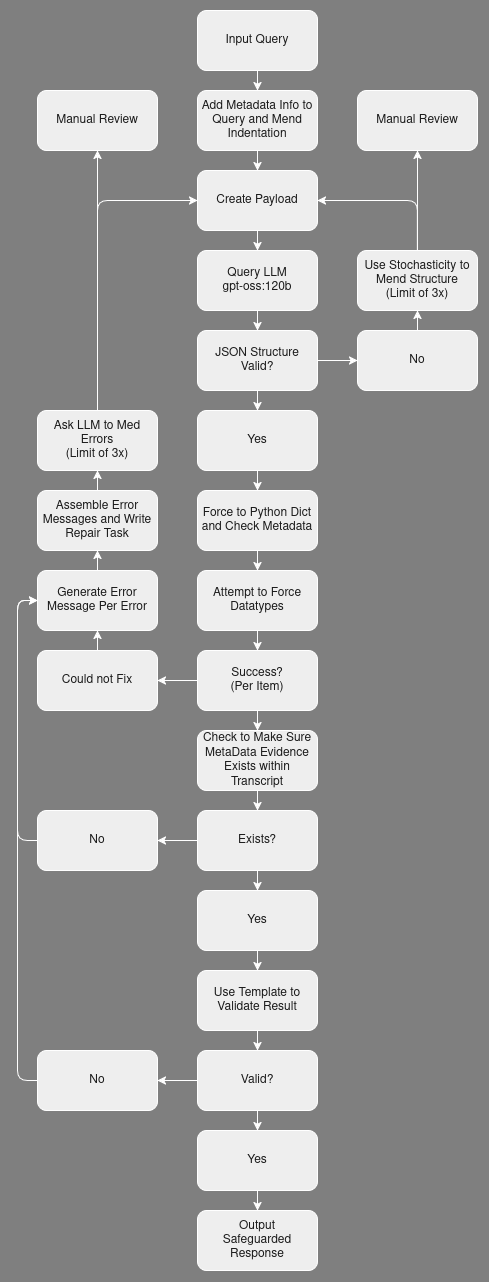

The diagram above was exported from draw.io. Its source (the exported page's mxGraphModel, read from the mxfile embedded in the PNG):
<mxGraphModel dx="1322" dy="1289" grid="0" gridSize="10" guides="1" tooltips="1" connect="1" arrows="1" fold="1" page="0" pageScale="1" pageWidth="850" pageHeight="1100" background="light-dark(#7f7f7f, #121212)" math="0" shadow="0">
  <root>
    <mxCell id="0" />
    <mxCell id="1" parent="0" />
    <mxCell id="dsG0As6F5iZqBfNoU6SJ-2" edge="1" parent="1" source="dsG0As6F5iZqBfNoU6SJ-3" style="edgeStyle=orthogonalEdgeStyle;rounded=1;orthogonalLoop=1;jettySize=auto;html=1;labelBackgroundColor=none;strokeColor=#FFFFFF;fontColor=default;" target="dsG0As6F5iZqBfNoU6SJ-5" value="">
      <mxGeometry relative="1" as="geometry" />
    </mxCell>
    <mxCell id="dsG0As6F5iZqBfNoU6SJ-3" parent="1" style="rounded=1;whiteSpace=wrap;html=1;labelBackgroundColor=none;fillColor=#EEEEEE;strokeColor=#FFFFFF;fontColor=#1A1A1A;" value="Input Query" vertex="1">
      <mxGeometry height="60" width="120" x="375" y="70" as="geometry" />
    </mxCell>
    <mxCell id="dsG0As6F5iZqBfNoU6SJ-4" edge="1" parent="1" source="dsG0As6F5iZqBfNoU6SJ-5" style="edgeStyle=orthogonalEdgeStyle;rounded=1;orthogonalLoop=1;jettySize=auto;html=1;labelBackgroundColor=none;strokeColor=#FFFFFF;fontColor=default;" target="dsG0As6F5iZqBfNoU6SJ-7" value="">
      <mxGeometry relative="1" as="geometry" />
    </mxCell>
    <mxCell id="dsG0As6F5iZqBfNoU6SJ-5" parent="1" style="rounded=1;whiteSpace=wrap;html=1;labelBackgroundColor=none;fillColor=#EEEEEE;strokeColor=#FFFFFF;fontColor=#1A1A1A;" value="Add Metadata Info to Query and Mend Indentation" vertex="1">
      <mxGeometry height="60" width="120" x="375" y="150" as="geometry" />
    </mxCell>
    <mxCell id="dsG0As6F5iZqBfNoU6SJ-6" edge="1" parent="1" source="dsG0As6F5iZqBfNoU6SJ-7" style="edgeStyle=orthogonalEdgeStyle;rounded=1;orthogonalLoop=1;jettySize=auto;html=1;labelBackgroundColor=none;strokeColor=#FFFFFF;fontColor=default;" target="dsG0As6F5iZqBfNoU6SJ-9" value="">
      <mxGeometry relative="1" as="geometry" />
    </mxCell>
    <mxCell id="dsG0As6F5iZqBfNoU6SJ-7" parent="1" style="rounded=1;whiteSpace=wrap;html=1;labelBackgroundColor=none;fillColor=#EEEEEE;strokeColor=#FFFFFF;fontColor=#1A1A1A;" value="Create Payload" vertex="1">
      <mxGeometry height="60" width="120" x="375" y="230" as="geometry" />
    </mxCell>
    <mxCell id="dsG0As6F5iZqBfNoU6SJ-8" edge="1" parent="1" source="dsG0As6F5iZqBfNoU6SJ-9" style="edgeStyle=orthogonalEdgeStyle;rounded=1;orthogonalLoop=1;jettySize=auto;html=1;labelBackgroundColor=none;strokeColor=#FFFFFF;fontColor=default;" target="dsG0As6F5iZqBfNoU6SJ-12" value="">
      <mxGeometry relative="1" as="geometry" />
    </mxCell>
    <mxCell id="dsG0As6F5iZqBfNoU6SJ-9" parent="1" style="rounded=1;whiteSpace=wrap;html=1;labelBackgroundColor=none;fillColor=#EEEEEE;strokeColor=#FFFFFF;fontColor=#1A1A1A;" value="&lt;div&gt;Query LLM&lt;/div&gt;&lt;div&gt;gpt-oss:120b&lt;/div&gt;" vertex="1">
      <mxGeometry height="60" width="120" x="375" y="310" as="geometry" />
    </mxCell>
    <mxCell id="dsG0As6F5iZqBfNoU6SJ-10" edge="1" parent="1" source="dsG0As6F5iZqBfNoU6SJ-12" style="edgeStyle=orthogonalEdgeStyle;rounded=1;orthogonalLoop=1;jettySize=auto;html=1;labelBackgroundColor=none;strokeColor=#FFFFFF;fontColor=default;" target="dsG0As6F5iZqBfNoU6SJ-14" value="">
      <mxGeometry relative="1" as="geometry" />
    </mxCell>
    <mxCell id="dsG0As6F5iZqBfNoU6SJ-11" edge="1" parent="1" source="dsG0As6F5iZqBfNoU6SJ-12" style="edgeStyle=orthogonalEdgeStyle;rounded=1;orthogonalLoop=1;jettySize=auto;html=1;labelBackgroundColor=none;strokeColor=#FFFFFF;fontColor=default;" target="dsG0As6F5iZqBfNoU6SJ-19" value="">
      <mxGeometry relative="1" as="geometry" />
    </mxCell>
    <mxCell id="dsG0As6F5iZqBfNoU6SJ-12" parent="1" style="rounded=1;whiteSpace=wrap;html=1;labelBackgroundColor=none;fillColor=#EEEEEE;strokeColor=#FFFFFF;fontColor=#1A1A1A;" value="&lt;div&gt;JSON Structure Valid?&lt;/div&gt;" vertex="1">
      <mxGeometry height="60" width="120" x="375" y="390" as="geometry" />
    </mxCell>
    <mxCell id="dsG0As6F5iZqBfNoU6SJ-13" edge="1" parent="1" source="dsG0As6F5iZqBfNoU6SJ-14" style="edgeStyle=orthogonalEdgeStyle;rounded=1;orthogonalLoop=1;jettySize=auto;html=1;labelBackgroundColor=none;strokeColor=#FFFFFF;fontColor=default;" target="dsG0As6F5iZqBfNoU6SJ-17" value="">
      <mxGeometry relative="1" as="geometry" />
    </mxCell>
    <mxCell id="dsG0As6F5iZqBfNoU6SJ-14" parent="1" style="rounded=1;whiteSpace=wrap;html=1;labelBackgroundColor=none;fillColor=#EEEEEE;strokeColor=#FFFFFF;fontColor=#1A1A1A;" value="&lt;div&gt;No&lt;/div&gt;" vertex="1">
      <mxGeometry height="60" width="120" x="535" y="390" as="geometry" />
    </mxCell>
    <mxCell id="dsG0As6F5iZqBfNoU6SJ-15" edge="1" parent="1" source="dsG0As6F5iZqBfNoU6SJ-17" style="edgeStyle=orthogonalEdgeStyle;rounded=1;orthogonalLoop=1;jettySize=auto;html=1;entryX=1;entryY=0.5;entryDx=0;entryDy=0;labelBackgroundColor=none;strokeColor=#FFFFFF;fontColor=default;" target="dsG0As6F5iZqBfNoU6SJ-7">
      <mxGeometry relative="1" as="geometry">
        <Array as="points">
          <mxPoint x="595" y="260" />
        </Array>
      </mxGeometry>
    </mxCell>
    <mxCell id="dsG0As6F5iZqBfNoU6SJ-16" edge="1" parent="1" source="dsG0As6F5iZqBfNoU6SJ-17" style="edgeStyle=orthogonalEdgeStyle;rounded=1;orthogonalLoop=1;jettySize=auto;html=1;labelBackgroundColor=none;strokeColor=#FFFFFF;fontColor=default;" target="dsG0As6F5iZqBfNoU6SJ-53">
      <mxGeometry relative="1" as="geometry" />
    </mxCell>
    <mxCell id="dsG0As6F5iZqBfNoU6SJ-17" parent="1" style="rounded=1;whiteSpace=wrap;html=1;labelBackgroundColor=none;fillColor=#EEEEEE;strokeColor=#FFFFFF;fontColor=#1A1A1A;" value="&lt;div&gt;Use Stochasticity to Mend Structure&lt;/div&gt;&lt;div&gt;(Limit of 3x)&lt;/div&gt;" vertex="1">
      <mxGeometry height="60" width="120" x="535" y="310" as="geometry" />
    </mxCell>
    <mxCell id="dsG0As6F5iZqBfNoU6SJ-18" edge="1" parent="1" source="dsG0As6F5iZqBfNoU6SJ-19" style="edgeStyle=orthogonalEdgeStyle;rounded=1;orthogonalLoop=1;jettySize=auto;html=1;labelBackgroundColor=none;strokeColor=#FFFFFF;fontColor=default;" target="dsG0As6F5iZqBfNoU6SJ-21" value="">
      <mxGeometry relative="1" as="geometry" />
    </mxCell>
    <mxCell id="dsG0As6F5iZqBfNoU6SJ-19" parent="1" style="rounded=1;whiteSpace=wrap;html=1;labelBackgroundColor=none;fillColor=#EEEEEE;strokeColor=#FFFFFF;fontColor=#1A1A1A;" value="&lt;div&gt;Yes&lt;/div&gt;" vertex="1">
      <mxGeometry height="60" width="120" x="375" y="470" as="geometry" />
    </mxCell>
    <mxCell id="dsG0As6F5iZqBfNoU6SJ-20" edge="1" parent="1" source="dsG0As6F5iZqBfNoU6SJ-21" style="edgeStyle=orthogonalEdgeStyle;rounded=1;orthogonalLoop=1;jettySize=auto;html=1;labelBackgroundColor=none;strokeColor=#FFFFFF;fontColor=default;" target="dsG0As6F5iZqBfNoU6SJ-23" value="">
      <mxGeometry relative="1" as="geometry" />
    </mxCell>
    <mxCell id="dsG0As6F5iZqBfNoU6SJ-21" parent="1" style="rounded=1;whiteSpace=wrap;html=1;labelBackgroundColor=none;fillColor=#EEEEEE;strokeColor=#FFFFFF;fontColor=#1A1A1A;" value="&lt;div&gt;Force to Python Dict and Check Metadata&lt;/div&gt;" vertex="1">
      <mxGeometry height="60" width="120" x="375" y="550" as="geometry" />
    </mxCell>
    <mxCell id="dsG0As6F5iZqBfNoU6SJ-22" edge="1" parent="1" source="dsG0As6F5iZqBfNoU6SJ-23" style="edgeStyle=orthogonalEdgeStyle;rounded=1;orthogonalLoop=1;jettySize=auto;html=1;labelBackgroundColor=none;strokeColor=#FFFFFF;fontColor=default;" target="dsG0As6F5iZqBfNoU6SJ-26" value="">
      <mxGeometry relative="1" as="geometry" />
    </mxCell>
    <mxCell id="dsG0As6F5iZqBfNoU6SJ-23" parent="1" style="rounded=1;whiteSpace=wrap;html=1;labelBackgroundColor=none;fillColor=#EEEEEE;strokeColor=#FFFFFF;fontColor=#1A1A1A;" value="Attempt to Force Datatypes" vertex="1">
      <mxGeometry height="60" width="120" x="375" y="630" as="geometry" />
    </mxCell>
    <mxCell id="dsG0As6F5iZqBfNoU6SJ-24" edge="1" parent="1" source="dsG0As6F5iZqBfNoU6SJ-26" style="edgeStyle=orthogonalEdgeStyle;rounded=1;orthogonalLoop=1;jettySize=auto;html=1;labelBackgroundColor=none;strokeColor=#FFFFFF;fontColor=default;" target="dsG0As6F5iZqBfNoU6SJ-28" value="">
      <mxGeometry relative="1" as="geometry" />
    </mxCell>
    <mxCell id="dsG0As6F5iZqBfNoU6SJ-25" edge="1" parent="1" source="dsG0As6F5iZqBfNoU6SJ-26" style="edgeStyle=orthogonalEdgeStyle;rounded=1;orthogonalLoop=1;jettySize=auto;html=1;labelBackgroundColor=none;strokeColor=#FFFFFF;fontColor=default;" target="dsG0As6F5iZqBfNoU6SJ-34" value="">
      <mxGeometry relative="1" as="geometry" />
    </mxCell>
    <mxCell id="dsG0As6F5iZqBfNoU6SJ-26" parent="1" style="rounded=1;whiteSpace=wrap;html=1;labelBackgroundColor=none;fillColor=#EEEEEE;strokeColor=#FFFFFF;fontColor=#1A1A1A;" value="&lt;div&gt;Success?&lt;/div&gt;&lt;div&gt;(Per Item)&lt;/div&gt;" vertex="1">
      <mxGeometry height="60" width="120" x="375" y="710" as="geometry" />
    </mxCell>
    <mxCell id="dsG0As6F5iZqBfNoU6SJ-27" edge="1" parent="1" source="dsG0As6F5iZqBfNoU6SJ-28" style="edgeStyle=orthogonalEdgeStyle;rounded=1;orthogonalLoop=1;jettySize=auto;html=1;labelBackgroundColor=none;strokeColor=#FFFFFF;fontColor=default;" target="dsG0As6F5iZqBfNoU6SJ-30" value="">
      <mxGeometry relative="1" as="geometry" />
    </mxCell>
    <mxCell id="dsG0As6F5iZqBfNoU6SJ-28" parent="1" style="rounded=1;whiteSpace=wrap;html=1;labelBackgroundColor=none;fillColor=#EEEEEE;strokeColor=#FFFFFF;fontColor=#1A1A1A;" value="Could not Fix" vertex="1">
      <mxGeometry height="60" width="120" x="215" y="710" as="geometry" />
    </mxCell>
    <mxCell id="dsG0As6F5iZqBfNoU6SJ-29" edge="1" parent="1" source="dsG0As6F5iZqBfNoU6SJ-30" style="edgeStyle=orthogonalEdgeStyle;rounded=1;orthogonalLoop=1;jettySize=auto;html=1;labelBackgroundColor=none;strokeColor=#FFFFFF;fontColor=default;" target="dsG0As6F5iZqBfNoU6SJ-32" value="">
      <mxGeometry relative="1" as="geometry" />
    </mxCell>
    <mxCell id="dsG0As6F5iZqBfNoU6SJ-30" parent="1" style="rounded=1;whiteSpace=wrap;html=1;labelBackgroundColor=none;fillColor=#EEEEEE;strokeColor=#FFFFFF;fontColor=#1A1A1A;" value="Generate Error Message Per Error" vertex="1">
      <mxGeometry height="60" width="120" x="215" y="630" as="geometry" />
    </mxCell>
    <mxCell id="dsG0As6F5iZqBfNoU6SJ-31" edge="1" parent="1" source="dsG0As6F5iZqBfNoU6SJ-32" style="edgeStyle=orthogonalEdgeStyle;rounded=1;orthogonalLoop=1;jettySize=auto;html=1;labelBackgroundColor=none;strokeColor=#FFFFFF;fontColor=default;" target="dsG0As6F5iZqBfNoU6SJ-37" value="">
      <mxGeometry relative="1" as="geometry" />
    </mxCell>
    <mxCell id="dsG0As6F5iZqBfNoU6SJ-32" parent="1" style="rounded=1;whiteSpace=wrap;html=1;labelBackgroundColor=none;fillColor=#EEEEEE;strokeColor=#FFFFFF;fontColor=#1A1A1A;" value="Assemble Error Messages and Write Repair Task" vertex="1">
      <mxGeometry height="60" width="120" x="215" y="550" as="geometry" />
    </mxCell>
    <mxCell id="dsG0As6F5iZqBfNoU6SJ-33" edge="1" parent="1" source="dsG0As6F5iZqBfNoU6SJ-34" style="edgeStyle=orthogonalEdgeStyle;rounded=1;orthogonalLoop=1;jettySize=auto;html=1;labelBackgroundColor=none;strokeColor=#FFFFFF;fontColor=default;" target="dsG0As6F5iZqBfNoU6SJ-40" value="">
      <mxGeometry relative="1" as="geometry" />
    </mxCell>
    <mxCell id="dsG0As6F5iZqBfNoU6SJ-34" parent="1" style="rounded=1;whiteSpace=wrap;html=1;labelBackgroundColor=none;fillColor=#EEEEEE;strokeColor=#FFFFFF;fontColor=#1A1A1A;" value="Check to Make Sure MetaData Evidence Exists within Transcript" vertex="1">
      <mxGeometry height="60" width="120" x="375" y="790" as="geometry" />
    </mxCell>
    <mxCell id="dsG0As6F5iZqBfNoU6SJ-35" edge="1" parent="1" source="dsG0As6F5iZqBfNoU6SJ-37" style="edgeStyle=orthogonalEdgeStyle;rounded=1;orthogonalLoop=1;jettySize=auto;html=1;entryX=0;entryY=0.5;entryDx=0;entryDy=0;labelBackgroundColor=none;strokeColor=#FFFFFF;fontColor=default;" target="dsG0As6F5iZqBfNoU6SJ-7">
      <mxGeometry relative="1" as="geometry">
        <Array as="points">
          <mxPoint x="275" y="260" />
        </Array>
        <mxPoint x="275" y="350" as="targetPoint" />
      </mxGeometry>
    </mxCell>
    <mxCell id="dsG0As6F5iZqBfNoU6SJ-36" edge="1" parent="1" source="dsG0As6F5iZqBfNoU6SJ-37" style="edgeStyle=orthogonalEdgeStyle;rounded=1;orthogonalLoop=1;jettySize=auto;html=1;labelBackgroundColor=none;strokeColor=#FFFFFF;fontColor=default;" target="dsG0As6F5iZqBfNoU6SJ-52" value="">
      <mxGeometry relative="1" as="geometry" />
    </mxCell>
    <mxCell id="dsG0As6F5iZqBfNoU6SJ-37" parent="1" style="rounded=1;whiteSpace=wrap;html=1;labelBackgroundColor=none;fillColor=#EEEEEE;strokeColor=#FFFFFF;fontColor=#1A1A1A;" value="&lt;div&gt;Ask LLM to Med Errors&lt;/div&gt;(Limit of 3x)" vertex="1">
      <mxGeometry height="60" width="120" x="215" y="470" as="geometry" />
    </mxCell>
    <mxCell id="dsG0As6F5iZqBfNoU6SJ-38" edge="1" parent="1" source="dsG0As6F5iZqBfNoU6SJ-40" style="edgeStyle=orthogonalEdgeStyle;rounded=1;orthogonalLoop=1;jettySize=auto;html=1;labelBackgroundColor=none;strokeColor=#FFFFFF;fontColor=default;" target="dsG0As6F5iZqBfNoU6SJ-42" value="">
      <mxGeometry relative="1" as="geometry" />
    </mxCell>
    <mxCell id="dsG0As6F5iZqBfNoU6SJ-39" edge="1" parent="1" source="dsG0As6F5iZqBfNoU6SJ-40" style="edgeStyle=orthogonalEdgeStyle;rounded=1;orthogonalLoop=1;jettySize=auto;html=1;labelBackgroundColor=none;strokeColor=#FFFFFF;fontColor=default;" target="dsG0As6F5iZqBfNoU6SJ-44" value="">
      <mxGeometry relative="1" as="geometry" />
    </mxCell>
    <mxCell id="dsG0As6F5iZqBfNoU6SJ-40" parent="1" style="rounded=1;whiteSpace=wrap;html=1;labelBackgroundColor=none;fillColor=#EEEEEE;strokeColor=#FFFFFF;fontColor=#1A1A1A;" value="Exists?" vertex="1">
      <mxGeometry height="60" width="120" x="375" y="870" as="geometry" />
    </mxCell>
    <mxCell id="dsG0As6F5iZqBfNoU6SJ-41" edge="1" parent="1" source="dsG0As6F5iZqBfNoU6SJ-42" style="edgeStyle=orthogonalEdgeStyle;rounded=1;orthogonalLoop=1;jettySize=auto;html=1;entryX=0;entryY=0.5;entryDx=0;entryDy=0;labelBackgroundColor=none;strokeColor=#FFFFFF;fontColor=default;" target="dsG0As6F5iZqBfNoU6SJ-30">
      <mxGeometry relative="1" as="geometry">
        <Array as="points">
          <mxPoint x="195" y="900" />
          <mxPoint x="195" y="660" />
        </Array>
      </mxGeometry>
    </mxCell>
    <mxCell id="dsG0As6F5iZqBfNoU6SJ-42" parent="1" style="rounded=1;whiteSpace=wrap;html=1;labelBackgroundColor=none;fillColor=#EEEEEE;strokeColor=#FFFFFF;fontColor=#1A1A1A;" value="No" vertex="1">
      <mxGeometry height="60" width="120" x="215" y="870" as="geometry" />
    </mxCell>
    <mxCell id="dsG0As6F5iZqBfNoU6SJ-43" edge="1" parent="1" source="dsG0As6F5iZqBfNoU6SJ-44" style="edgeStyle=orthogonalEdgeStyle;rounded=1;orthogonalLoop=1;jettySize=auto;html=1;labelBackgroundColor=none;strokeColor=#FFFFFF;fontColor=default;" target="dsG0As6F5iZqBfNoU6SJ-46" value="">
      <mxGeometry relative="1" as="geometry" />
    </mxCell>
    <mxCell id="dsG0As6F5iZqBfNoU6SJ-44" parent="1" style="rounded=1;whiteSpace=wrap;html=1;labelBackgroundColor=none;fillColor=#EEEEEE;strokeColor=#FFFFFF;fontColor=#1A1A1A;" value="Yes" vertex="1">
      <mxGeometry height="60" width="120" x="375" y="950" as="geometry" />
    </mxCell>
    <mxCell id="dsG0As6F5iZqBfNoU6SJ-45" edge="1" parent="1" source="dsG0As6F5iZqBfNoU6SJ-46" style="edgeStyle=orthogonalEdgeStyle;rounded=1;orthogonalLoop=1;jettySize=auto;html=1;labelBackgroundColor=none;strokeColor=#FFFFFF;fontColor=default;" target="dsG0As6F5iZqBfNoU6SJ-49" value="">
      <mxGeometry relative="1" as="geometry" />
    </mxCell>
    <mxCell id="dsG0As6F5iZqBfNoU6SJ-46" parent="1" style="rounded=1;whiteSpace=wrap;html=1;labelBackgroundColor=none;fillColor=#EEEEEE;strokeColor=#FFFFFF;fontColor=#1A1A1A;" value="Use Template to Validate Result" vertex="1">
      <mxGeometry height="60" width="120" x="375" y="1030" as="geometry" />
    </mxCell>
    <mxCell id="dsG0As6F5iZqBfNoU6SJ-47" edge="1" parent="1" source="dsG0As6F5iZqBfNoU6SJ-49" style="edgeStyle=orthogonalEdgeStyle;rounded=1;orthogonalLoop=1;jettySize=auto;html=1;labelBackgroundColor=none;strokeColor=#FFFFFF;fontColor=default;" target="dsG0As6F5iZqBfNoU6SJ-51" value="">
      <mxGeometry relative="1" as="geometry" />
    </mxCell>
    <mxCell id="dsG0As6F5iZqBfNoU6SJ-48" edge="1" parent="1" source="dsG0As6F5iZqBfNoU6SJ-49" style="edgeStyle=orthogonalEdgeStyle;rounded=1;orthogonalLoop=1;jettySize=auto;html=1;labelBackgroundColor=none;strokeColor=#FFFFFF;fontColor=default;" target="dsG0As6F5iZqBfNoU6SJ-55" value="">
      <mxGeometry relative="1" as="geometry" />
    </mxCell>
    <mxCell id="dsG0As6F5iZqBfNoU6SJ-49" parent="1" style="rounded=1;whiteSpace=wrap;html=1;labelBackgroundColor=none;fillColor=#EEEEEE;strokeColor=#FFFFFF;fontColor=#1A1A1A;" value="Valid?" vertex="1">
      <mxGeometry height="60" width="120" x="375" y="1110" as="geometry" />
    </mxCell>
    <mxCell id="dsG0As6F5iZqBfNoU6SJ-50" edge="1" parent="1" source="dsG0As6F5iZqBfNoU6SJ-51" style="edgeStyle=orthogonalEdgeStyle;rounded=1;orthogonalLoop=1;jettySize=auto;html=1;entryX=0;entryY=0.5;entryDx=0;entryDy=0;labelBackgroundColor=none;strokeColor=#FFFFFF;fontColor=default;" target="dsG0As6F5iZqBfNoU6SJ-30">
      <mxGeometry relative="1" as="geometry">
        <Array as="points">
          <mxPoint x="195" y="1140" />
          <mxPoint x="195" y="660" />
        </Array>
      </mxGeometry>
    </mxCell>
    <mxCell id="dsG0As6F5iZqBfNoU6SJ-51" parent="1" style="rounded=1;whiteSpace=wrap;html=1;labelBackgroundColor=none;fillColor=#EEEEEE;strokeColor=#FFFFFF;fontColor=#1A1A1A;" value="No" vertex="1">
      <mxGeometry height="60" width="120" x="215" y="1110" as="geometry" />
    </mxCell>
    <mxCell id="dsG0As6F5iZqBfNoU6SJ-52" parent="1" style="rounded=1;whiteSpace=wrap;html=1;labelBackgroundColor=none;fillColor=#EEEEEE;strokeColor=#FFFFFF;fontColor=#1A1A1A;" value="&lt;div&gt;Manual Review&lt;/div&gt;" vertex="1">
      <mxGeometry height="60" width="120" x="215" y="150" as="geometry" />
    </mxCell>
    <mxCell id="dsG0As6F5iZqBfNoU6SJ-53" parent="1" style="rounded=1;whiteSpace=wrap;html=1;labelBackgroundColor=none;fillColor=#EEEEEE;strokeColor=#FFFFFF;fontColor=#1A1A1A;" value="&lt;div&gt;Manual Review&lt;/div&gt;" vertex="1">
      <mxGeometry height="60" width="120" x="535" y="150" as="geometry" />
    </mxCell>
    <mxCell id="dsG0As6F5iZqBfNoU6SJ-54" edge="1" parent="1" source="dsG0As6F5iZqBfNoU6SJ-55" style="edgeStyle=orthogonalEdgeStyle;rounded=1;orthogonalLoop=1;jettySize=auto;html=1;labelBackgroundColor=none;strokeColor=#FFFFFF;fontColor=default;" target="dsG0As6F5iZqBfNoU6SJ-56" value="">
      <mxGeometry relative="1" as="geometry" />
    </mxCell>
    <mxCell id="dsG0As6F5iZqBfNoU6SJ-55" parent="1" style="rounded=1;whiteSpace=wrap;html=1;labelBackgroundColor=none;fillColor=#EEEEEE;strokeColor=#FFFFFF;fontColor=#1A1A1A;" value="Yes" vertex="1">
      <mxGeometry height="60" width="120" x="375" y="1190" as="geometry" />
    </mxCell>
    <mxCell id="dsG0As6F5iZqBfNoU6SJ-56" parent="1" style="rounded=1;whiteSpace=wrap;html=1;labelBackgroundColor=none;fillColor=#EEEEEE;strokeColor=#FFFFFF;fontColor=#1A1A1A;" value="&lt;div&gt;Output&lt;/div&gt;&lt;div&gt;Safeguarded Response&lt;/div&gt;" vertex="1">
      <mxGeometry height="60" width="120" x="375" y="1270" as="geometry" />
    </mxCell>
  </root>
</mxGraphModel>